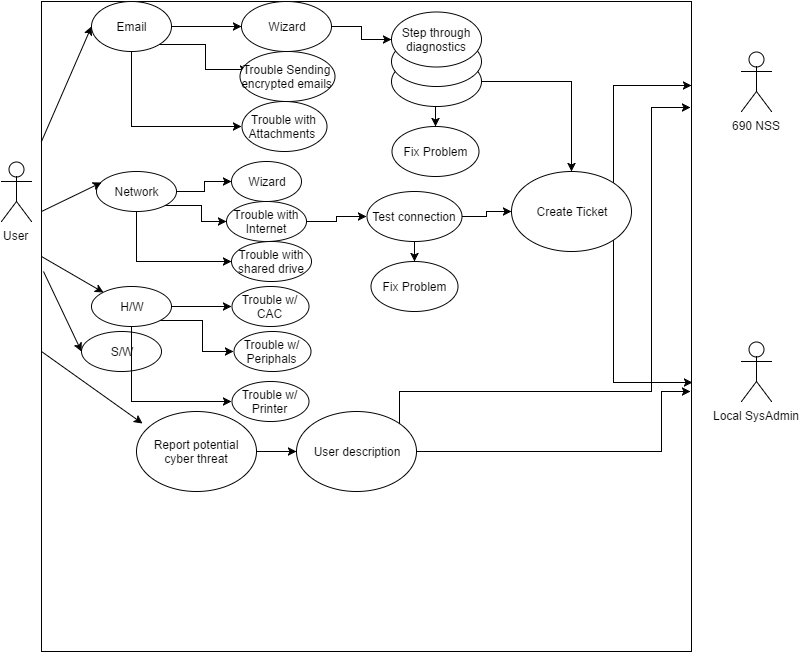

The diagram above was exported from draw.io. Its source (the exported page's mxGraphModel, read from the mxfile embedded in the PNG):
<mxGraphModel dx="1006" dy="719" grid="1" gridSize="10" guides="1" tooltips="1" connect="1" arrows="1" fold="1" page="1" pageScale="1" pageWidth="850" pageHeight="1100" background="#ffffff" math="0" shadow="0">
  <root>
    <mxCell id="0" />
    <mxCell id="1" parent="0" />
    <mxCell id="4" value="" style="whiteSpace=wrap;html=1;aspect=fixed;" parent="1" vertex="1">
      <mxGeometry x="50" y="130" width="650" height="650" as="geometry" />
    </mxCell>
    <mxCell id="2" value="User" style="shape=umlActor;verticalLabelPosition=bottom;labelBackgroundColor=#ffffff;verticalAlign=top;html=1;" parent="1" vertex="1">
      <mxGeometry x="10" y="290" width="30" height="60" as="geometry" />
    </mxCell>
    <mxCell id="39" style="edgeStyle=orthogonalEdgeStyle;rounded=0;html=1;exitX=1;exitY=0.5;jettySize=auto;orthogonalLoop=1;" parent="1" source="6" target="33" edge="1">
      <mxGeometry relative="1" as="geometry" />
    </mxCell>
    <mxCell id="40" style="edgeStyle=orthogonalEdgeStyle;rounded=0;html=1;exitX=1;exitY=1;entryX=0.095;entryY=0.35;entryPerimeter=0;jettySize=auto;orthogonalLoop=1;" parent="1" source="6" target="35" edge="1">
      <mxGeometry relative="1" as="geometry" />
    </mxCell>
    <mxCell id="41" style="edgeStyle=orthogonalEdgeStyle;rounded=0;html=1;exitX=0.5;exitY=1;entryX=0;entryY=0.5;jettySize=auto;orthogonalLoop=1;" parent="1" source="6" target="37" edge="1">
      <mxGeometry relative="1" as="geometry" />
    </mxCell>
    <mxCell id="6" value="Email" style="ellipse;whiteSpace=wrap;html=1;" parent="1" vertex="1">
      <mxGeometry x="100" y="130" width="80" height="50" as="geometry" />
    </mxCell>
    <mxCell id="8" value="S/W" style="ellipse;whiteSpace=wrap;html=1;" parent="1" vertex="1">
      <mxGeometry x="90" y="460" width="80" height="40" as="geometry" />
    </mxCell>
    <mxCell id="46" style="edgeStyle=orthogonalEdgeStyle;rounded=0;html=1;exitX=1;exitY=0.5;entryX=0;entryY=0.5;jettySize=auto;orthogonalLoop=1;" parent="1" source="9" target="36" edge="1">
      <mxGeometry relative="1" as="geometry" />
    </mxCell>
    <mxCell id="47" style="edgeStyle=orthogonalEdgeStyle;rounded=0;html=1;exitX=1;exitY=1;entryX=0;entryY=0.5;jettySize=auto;orthogonalLoop=1;" parent="1" source="9" target="44" edge="1">
      <mxGeometry relative="1" as="geometry" />
    </mxCell>
    <mxCell id="48" style="edgeStyle=orthogonalEdgeStyle;rounded=0;html=1;exitX=0.5;exitY=1;entryX=0;entryY=0.5;jettySize=auto;orthogonalLoop=1;" parent="1" source="9" target="45" edge="1">
      <mxGeometry relative="1" as="geometry" />
    </mxCell>
    <mxCell id="9" value="Network" style="ellipse;whiteSpace=wrap;html=1;" parent="1" vertex="1">
      <mxGeometry x="105" y="300" width="80" height="40" as="geometry" />
    </mxCell>
    <mxCell id="18" value="690 NSS" style="shape=umlActor;verticalLabelPosition=bottom;labelBackgroundColor=#ffffff;verticalAlign=top;html=1;" parent="1" vertex="1">
      <mxGeometry x="750" y="180" width="30" height="60" as="geometry" />
    </mxCell>
    <mxCell id="19" value="Local SysAdmin" style="shape=umlActor;verticalLabelPosition=bottom;labelBackgroundColor=#ffffff;verticalAlign=top;html=1;" parent="1" vertex="1">
      <mxGeometry x="750" y="470" width="30" height="60" as="geometry" />
    </mxCell>
    <mxCell id="20" value="" style="endArrow=classic;html=1;entryX=0;entryY=0.5;" parent="1" target="6" edge="1">
      <mxGeometry width="50" height="50" relative="1" as="geometry">
        <mxPoint x="50" y="270" as="sourcePoint" />
        <mxPoint x="100" y="220" as="targetPoint" />
      </mxGeometry>
    </mxCell>
    <mxCell id="23" value="" style="endArrow=classic;html=1;exitX=0.003;exitY=0.416;exitPerimeter=0;entryX=0;entryY=0.5;" parent="1" source="4" target="8" edge="1">
      <mxGeometry width="50" height="50" relative="1" as="geometry">
        <mxPoint x="80" y="345" as="sourcePoint" />
        <mxPoint x="130" y="295" as="targetPoint" />
      </mxGeometry>
    </mxCell>
    <mxCell id="24" value="" style="endArrow=classic;html=1;entryX=0.067;entryY=0.269;entryPerimeter=0;" parent="1" target="9" edge="1">
      <mxGeometry width="50" height="50" relative="1" as="geometry">
        <mxPoint x="50" y="340" as="sourcePoint" />
        <mxPoint x="100" y="290" as="targetPoint" />
      </mxGeometry>
    </mxCell>
    <mxCell id="80" style="edgeStyle=orthogonalEdgeStyle;rounded=0;html=1;exitX=1;exitY=0.5;entryX=0;entryY=0.5;jettySize=auto;orthogonalLoop=1;" parent="1" source="31" target="76" edge="1">
      <mxGeometry relative="1" as="geometry" />
    </mxCell>
    <mxCell id="81" style="edgeStyle=orthogonalEdgeStyle;rounded=0;html=1;exitX=1;exitY=1;entryX=0;entryY=0.5;jettySize=auto;orthogonalLoop=1;" parent="1" source="31" target="77" edge="1">
      <mxGeometry relative="1" as="geometry" />
    </mxCell>
    <mxCell id="82" style="edgeStyle=orthogonalEdgeStyle;rounded=0;html=1;exitX=0.5;exitY=1;entryX=0;entryY=0.5;jettySize=auto;orthogonalLoop=1;" parent="1" source="31" target="79" edge="1">
      <mxGeometry relative="1" as="geometry" />
    </mxCell>
    <mxCell id="31" value="H/W" style="ellipse;whiteSpace=wrap;html=1;" parent="1" vertex="1">
      <mxGeometry x="100" y="415" width="80" height="40" as="geometry" />
    </mxCell>
    <mxCell id="32" value="" style="endArrow=classic;html=1;entryX=0;entryY=0;" parent="1" target="31" edge="1">
      <mxGeometry width="50" height="50" relative="1" as="geometry">
        <mxPoint x="50" y="385" as="sourcePoint" />
        <mxPoint x="100" y="335" as="targetPoint" />
      </mxGeometry>
    </mxCell>
    <mxCell id="54" style="edgeStyle=orthogonalEdgeStyle;rounded=0;html=1;exitX=1;exitY=0.5;entryX=0;entryY=0.5;jettySize=auto;orthogonalLoop=1;" parent="1" source="33" target="49" edge="1">
      <mxGeometry relative="1" as="geometry" />
    </mxCell>
    <mxCell id="33" value="Wizard" style="ellipse;whiteSpace=wrap;html=1;" parent="1" vertex="1">
      <mxGeometry x="250" y="130" width="90" height="50" as="geometry" />
    </mxCell>
    <mxCell id="35" value="Trouble Sending encrypted emails" style="ellipse;whiteSpace=wrap;html=1;" parent="1" vertex="1">
      <mxGeometry x="248" y="180" width="95" height="50" as="geometry" />
    </mxCell>
    <mxCell id="36" value="Wizard" style="ellipse;whiteSpace=wrap;html=1;" parent="1" vertex="1">
      <mxGeometry x="240" y="290" width="70" height="40" as="geometry" />
    </mxCell>
    <mxCell id="37" value="Trouble with Attachments&amp;nbsp;" style="ellipse;whiteSpace=wrap;html=1;" parent="1" vertex="1">
      <mxGeometry x="250" y="230" width="85" height="50" as="geometry" />
    </mxCell>
    <mxCell id="56" style="edgeStyle=orthogonalEdgeStyle;rounded=0;html=1;exitX=1;exitY=0.5;entryX=0;entryY=0.5;jettySize=auto;orthogonalLoop=1;" parent="1" source="44" target="50" edge="1">
      <mxGeometry relative="1" as="geometry" />
    </mxCell>
    <mxCell id="44" value="Trouble with Internet" style="ellipse;whiteSpace=wrap;html=1;" parent="1" vertex="1">
      <mxGeometry x="235" y="330" width="80" height="40" as="geometry" />
    </mxCell>
    <mxCell id="45" value="Trouble with shared drive" style="ellipse;whiteSpace=wrap;html=1;" parent="1" vertex="1">
      <mxGeometry x="240" y="370" width="80" height="40" as="geometry" />
    </mxCell>
    <mxCell id="57" style="edgeStyle=orthogonalEdgeStyle;rounded=0;html=1;exitX=0.5;exitY=1;entryX=0.5;entryY=0;jettySize=auto;orthogonalLoop=1;" parent="1" source="50" target="55" edge="1">
      <mxGeometry relative="1" as="geometry" />
    </mxCell>
    <mxCell id="58" style="edgeStyle=orthogonalEdgeStyle;rounded=0;html=1;exitX=1;exitY=0.5;entryX=0;entryY=0.5;jettySize=auto;orthogonalLoop=1;" parent="1" source="50" target="51" edge="1">
      <mxGeometry relative="1" as="geometry" />
    </mxCell>
    <mxCell id="50" value="Test connection" style="ellipse;whiteSpace=wrap;html=1;" parent="1" vertex="1">
      <mxGeometry x="375" y="320" width="95" height="50" as="geometry" />
    </mxCell>
    <mxCell id="66" style="edgeStyle=orthogonalEdgeStyle;rounded=0;html=1;exitX=1;exitY=0;entryX=1;entryY=0.129;entryPerimeter=0;jettySize=auto;orthogonalLoop=1;" parent="1" source="51" target="4" edge="1">
      <mxGeometry relative="1" as="geometry">
        <Array as="points">
          <mxPoint x="622" y="214" />
        </Array>
      </mxGeometry>
    </mxCell>
    <mxCell id="68" style="edgeStyle=orthogonalEdgeStyle;rounded=0;html=1;exitX=1;exitY=1;entryX=1.002;entryY=0.586;entryPerimeter=0;jettySize=auto;orthogonalLoop=1;" parent="1" source="51" target="4" edge="1">
      <mxGeometry relative="1" as="geometry">
        <Array as="points">
          <mxPoint x="622" y="511" />
        </Array>
      </mxGeometry>
    </mxCell>
    <mxCell id="51" value="Create Ticket" style="ellipse;whiteSpace=wrap;html=1;" parent="1" vertex="1">
      <mxGeometry x="520" y="300" width="120" height="80" as="geometry" />
    </mxCell>
    <mxCell id="62" style="edgeStyle=orthogonalEdgeStyle;rounded=0;html=1;exitX=0.5;exitY=1;entryX=0.5;entryY=0;jettySize=auto;orthogonalLoop=1;" parent="1" source="52" target="59" edge="1">
      <mxGeometry relative="1" as="geometry" />
    </mxCell>
    <mxCell id="63" style="edgeStyle=orthogonalEdgeStyle;rounded=0;html=1;exitX=1;exitY=0.5;entryX=0.5;entryY=0;jettySize=auto;orthogonalLoop=1;" parent="1" source="52" target="51" edge="1">
      <mxGeometry relative="1" as="geometry" />
    </mxCell>
    <mxCell id="52" value="" style="ellipse;whiteSpace=wrap;html=1;" parent="1" vertex="1">
      <mxGeometry x="400" y="185" width="90" height="50" as="geometry" />
    </mxCell>
    <mxCell id="53" value="" style="ellipse;whiteSpace=wrap;html=1;" parent="1" vertex="1">
      <mxGeometry x="400" y="165" width="90" height="50" as="geometry" />
    </mxCell>
    <mxCell id="49" value="Step through diagnostics" style="ellipse;whiteSpace=wrap;html=1;" parent="1" vertex="1">
      <mxGeometry x="400" y="140" width="90" height="55" as="geometry" />
    </mxCell>
    <mxCell id="55" value="Fix Problem" style="ellipse;whiteSpace=wrap;html=1;" parent="1" vertex="1">
      <mxGeometry x="379" y="390" width="87" height="50" as="geometry" />
    </mxCell>
    <mxCell id="59" value="Fix Problem" style="ellipse;whiteSpace=wrap;html=1;" parent="1" vertex="1">
      <mxGeometry x="400" y="255" width="87" height="50" as="geometry" />
    </mxCell>
    <mxCell id="73" style="edgeStyle=orthogonalEdgeStyle;rounded=0;html=1;exitX=1;exitY=0.5;entryX=0;entryY=0.5;jettySize=auto;orthogonalLoop=1;" parent="1" source="69" target="72" edge="1">
      <mxGeometry relative="1" as="geometry" />
    </mxCell>
    <mxCell id="69" value="Report potential cyber threat" style="ellipse;whiteSpace=wrap;html=1;" parent="1" vertex="1">
      <mxGeometry x="145" y="540" width="120" height="80" as="geometry" />
    </mxCell>
    <mxCell id="71" value="" style="endArrow=classic;html=1;entryX=0.05;entryY=0.156;entryPerimeter=0;" parent="1" target="69" edge="1">
      <mxGeometry width="50" height="50" relative="1" as="geometry">
        <mxPoint x="50" y="480" as="sourcePoint" />
        <mxPoint x="100" y="430" as="targetPoint" />
      </mxGeometry>
    </mxCell>
    <mxCell id="74" style="edgeStyle=orthogonalEdgeStyle;rounded=0;html=1;exitX=1;exitY=0.5;entryX=0.999;entryY=0.6;entryPerimeter=0;jettySize=auto;orthogonalLoop=1;" parent="1" source="72" target="4" edge="1">
      <mxGeometry relative="1" as="geometry">
        <Array as="points">
          <mxPoint x="670" y="580" />
          <mxPoint x="670" y="520" />
        </Array>
      </mxGeometry>
    </mxCell>
    <mxCell id="75" style="edgeStyle=orthogonalEdgeStyle;rounded=0;html=1;exitX=1;exitY=0;entryX=0.999;entryY=0.163;entryPerimeter=0;jettySize=auto;orthogonalLoop=1;" parent="1" source="72" target="4" edge="1">
      <mxGeometry relative="1" as="geometry">
        <Array as="points">
          <mxPoint x="408" y="520" />
          <mxPoint x="660" y="520" />
          <mxPoint x="660" y="236" />
        </Array>
      </mxGeometry>
    </mxCell>
    <mxCell id="72" value="User description" style="ellipse;whiteSpace=wrap;html=1;" parent="1" vertex="1">
      <mxGeometry x="305" y="540" width="120" height="80" as="geometry" />
    </mxCell>
    <mxCell id="76" value="Trouble w/ CAC" style="ellipse;whiteSpace=wrap;html=1;" parent="1" vertex="1">
      <mxGeometry x="240" y="415" width="77" height="40" as="geometry" />
    </mxCell>
    <mxCell id="77" value="Trouble w/ Periphals" style="ellipse;whiteSpace=wrap;html=1;" parent="1" vertex="1">
      <mxGeometry x="242" y="460" width="77" height="40" as="geometry" />
    </mxCell>
    <mxCell id="79" value="Trouble w/ Printer" style="ellipse;whiteSpace=wrap;html=1;" parent="1" vertex="1">
      <mxGeometry x="240" y="510" width="77" height="40" as="geometry" />
    </mxCell>
  </root>
</mxGraphModel>